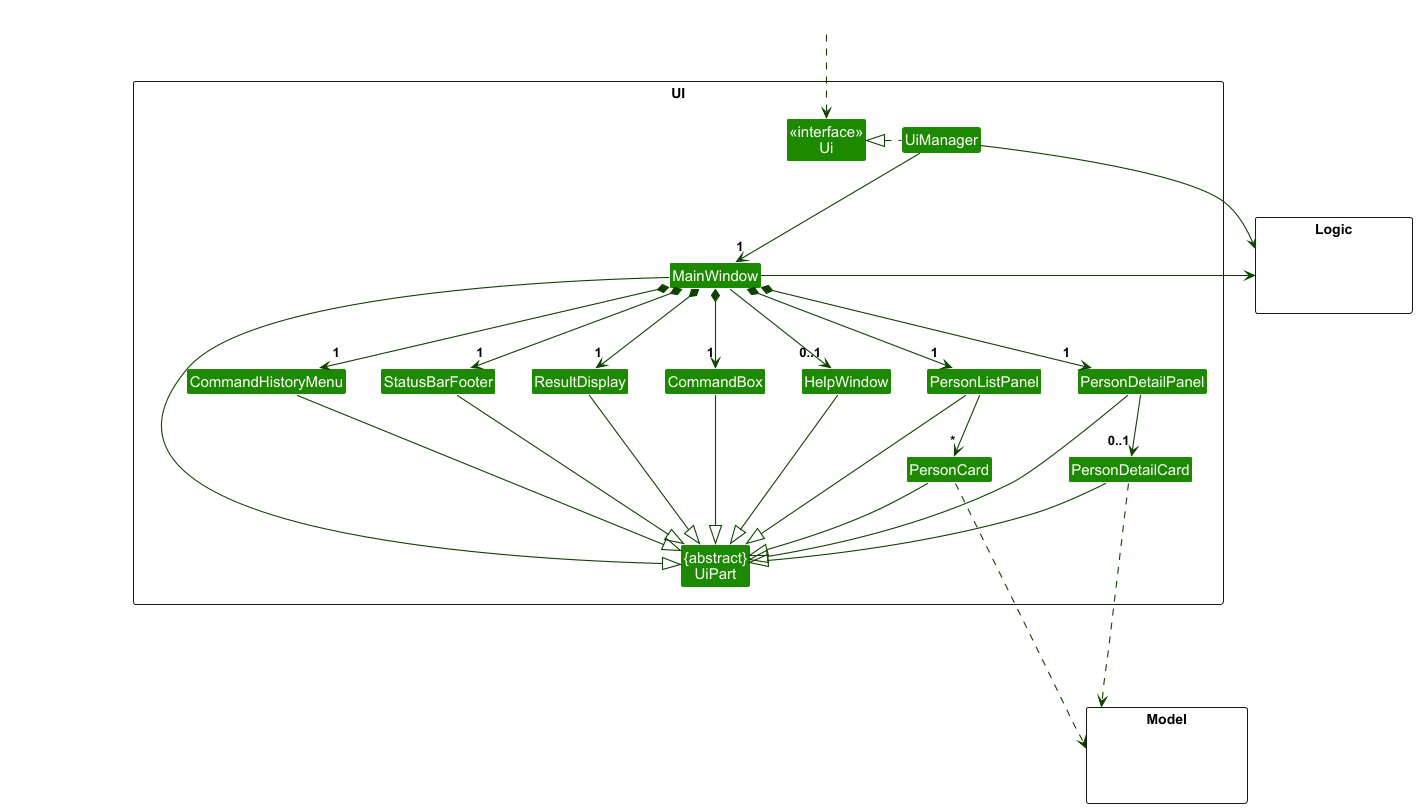

The diagram above was rendered by PlantUML. Its source (embedded in the PNG):
@startuml
!include style.puml
skinparam arrowThickness 1.1
skinparam arrowColor UI_COLOR_T4
skinparam classBackgroundColor UI_COLOR

package UI <<Rectangle>>{
Class "<<interface>>\nUi" as Ui
Class "{abstract}\nUiPart" as UiPart
Class UiManager
Class MainWindow
Class HelpWindow
Class ResultDisplay
Class PersonListPanel
Class PersonCard
Class StatusBarFooter
Class CommandBox
Class PersonDetailPanel
Class PersonDetailCard
Class CommandHistoryMenu
}

package Model <<Rectangle>> {
Class HiddenModel #FFFFFF
}

package Logic <<Rectangle>> {
Class HiddenLogic #FFFFFF
}

Class HiddenOutside #FFFFFF
HiddenOutside ..> Ui

UiManager .left.|> Ui
UiManager -down-> "1" MainWindow
MainWindow *-down->  "1" CommandBox
MainWindow *-down->  "1" CommandHistoryMenu
MainWindow *-down-> "1" ResultDisplay
MainWindow *-down-> "1" PersonListPanel
MainWindow *-down-> "1" StatusBarFooter
MainWindow --> "0..1" HelpWindow
MainWindow *-down-> "1" PersonDetailPanel

PersonListPanel -down-> "*" PersonCard
PersonDetailPanel -down-> "0..1" PersonDetailCard

MainWindow -left-|> UiPart

ResultDisplay --|> UiPart
CommandBox --|> UiPart
CommandHistoryMenu --|> UiPart
PersonListPanel --|> UiPart
PersonCard --|> UiPart
PersonDetailPanel --|> UiPart
PersonDetailCard --|> UiPart
StatusBarFooter --|> UiPart
HelpWindow --|> UiPart

PersonCard -[hidden]right- PersonDetailCard : " "

PersonCard ..down..> Model
PersonDetailCard ..down..> Model

UiManager -right-> Logic
MainWindow -left-> Logic

PersonListPanel -[hidden]left- HelpWindow
HelpWindow -[hidden]left- CommandBox
CommandBox -[hidden]left- ResultDisplay
ResultDisplay -[hidden]left- StatusBarFooter
PersonDetailPanel -[hidden]left- PersonListPanel
StatusBarFooter -[hidden]left- CommandHistoryMenu

MainWindow -[hidden]-|> UiPart
@enduml